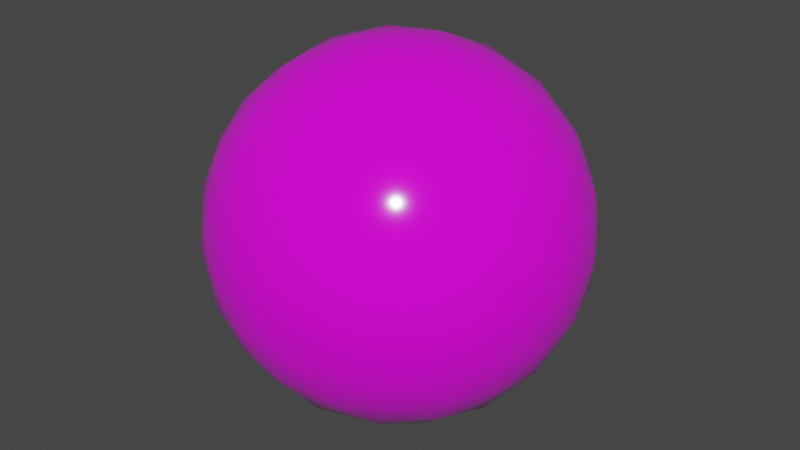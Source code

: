 # Source: blend.blend  (saved by Blender 2.83.19; exported with 4.5.12 LTS)
import bpy
from mathutils import Matrix  # noqa: F401  (used for matrix-valued properties, if any)

bpy.ops.wm.read_factory_settings(use_empty=True)
scene = bpy.context.scene
scene.name = 'Scene'

# ---- collections
col_collection = bpy.data.collections.new('Collection'); scene.collection.children.link(col_collection)

# ---- images (referenced by path relative to the original .blend; pixels are not part of the script)
import os
ASSET_DIR = os.environ.get("B2B_ASSET_DIR", "")  # directory of the original .blend (textures are referenced by path, not embedded)
HERE = os.path.dirname(os.path.abspath(__file__))  # packed textures are extracted next to this script under _unpacked/

def load_image(name, relpath, width, height, colorspace="sRGB"):
    """Load a texture the original file referenced (path relative to the .blend, or extracted next to this script)."""
    p = next((c for c in (os.path.join(HERE, relpath), os.path.join(ASSET_DIR, relpath)) if relpath and os.path.exists(c)), "")
    if p:
        img = bpy.data.images.load(p, check_existing=True)
        img.name = name
    else:  # same state as the original file: an image datablock whose file is absent (Cycles renders it pink)
        img = bpy.data.images.new(name, width, height)
        img.source = "FILE"
        img.filepath = "//" + (relpath or name)
    img.colorspace_settings.name = colorspace
    return img
img_colortexture_png = load_image('colorTexture.png', 'colorTexture.png', 1024, 1024, 'sRGB')

# ---- materials (node trees are filled in below, after node groups)
mat_001 = bpy.data.materials.new('材质.001')
mat_001.use_transparent_shadow = False

# ---- material node trees
mat_001.use_nodes = True; mat_001.node_tree.nodes.clear()
_N = mat_001.node_tree.nodes; _L = mat_001.node_tree.links
n0 = _N.new('ShaderNodeBsdfPrincipled'); n0.name = 'Principled BSDF'; n0.location = (10, 300)
n0.distribution = 'GGX'
n0.subsurface_method = 'BURLEY'
n0.inputs[2].default_value = 0.0974
n0.inputs[3].default_value = 1.45
n0.inputs[13].default_value = 0.9338
n0.inputs[27].default_value = (0.0, 0.0, 0.0, 1.0)
n0.inputs[28].default_value = 1.0
n1 = _N.new('ShaderNodeOutputMaterial'); n1.name = 'Material Output'; n1.location = (300, 300)
n2 = _N.new('ShaderNodeTexImage'); n2.name = '图像纹理'; n2.location = (-282, 207)
n2.image = img_colortexture_png
_L.new(n0.outputs[0], n1.inputs[0])
_L.new(n2.outputs[0], n0.inputs[0])
n1.is_active_output = True

# ---- world
world_world = bpy.data.worlds.new('World'); scene.world = world_world
world_world.use_nodes = True; world_world.node_tree.nodes.clear()
_N = world_world.node_tree.nodes; _L = world_world.node_tree.links
n0 = _N.new('ShaderNodeOutputWorld'); n0.name = 'World Output'; n0.location = (300, 300)
n1 = _N.new('ShaderNodeBackground'); n1.name = 'Background'; n1.location = (10, 300)
n1.inputs[0].default_value = (0.05088, 0.05088, 0.05088, 1.0)
_L.new(n1.outputs[0], n0.inputs[0])
n0.is_active_output = True
world_world.color = (0.05088, 0.05088, 0.05088)
world_world.use_sun_shadow = False
world_world.sun_shadow_jitter_overblur = 0.0

# ---- meshes
me_x = bpy.data.meshes.new('棱角球')
me_x.from_pydata([(0.0, 0.0, -1.0), (0.7236, -0.5257, -0.4472), (-0.2764, -0.8506, -0.4472), (-0.8944, 0.0, -0.4472), (-0.2764, 0.8506, -0.4472), (0.7236, 0.5257, -0.4472), (0.2764, -0.8506, 0.4472), (-0.7236, -0.5257, 0.4472), (-0.7236, 0.5257, 0.4472), (0.2764, 0.8506, 0.4472), (0.8944, 0.0, 0.4472), (0.0, 0.0, 1.0), (-0.2328, -0.7166, -0.6575), (-0.1625, -0.5, -0.8507), (-0.07761, -0.2389, -0.9679), (0.2032, -0.1476, -0.9679), (0.4253, -0.309, -0.8507), (0.6095, -0.4429, -0.6575), (0.5319, -0.6817, -0.5023), (0.2629, -0.809, -0.5257), (-0.02964, -0.8642, -0.5023), (0.8127, 0.2952, -0.5023), (0.8506, 0.0, -0.5257), (0.8127, -0.2952, -0.5023), (0.2032, 0.1476, -0.9679), (0.4253, 0.309, -0.8507), (0.6095, 0.4429, -0.6575), (-0.7534, 0.0, -0.6575), (-0.5257, 0.0, -0.8507), (-0.2511, 0.0, -0.9679), (-0.484, -0.7166, -0.5023), (-0.6882, -0.5, -0.5257), (-0.8311, -0.2389, -0.5023), (-0.2328, 0.7166, -0.6575), (-0.1625, 0.5, -0.8507), (-0.07761, 0.2389, -0.9679), (-0.8311, 0.2389, -0.5023), (-0.6882, 0.5, -0.5257), (-0.484, 0.7166, -0.5023), (-0.02964, 0.8642, -0.5023), (0.2629, 0.809, -0.5257), (0.5319, 0.6817, -0.5023), (0.9566, -0.1476, 0.2511), (0.9511, -0.309, -1.752e-08), (0.8607, -0.4429, -0.2512), (0.8607, 0.4429, -0.2512), (0.9511, 0.309, 1.752e-08), (0.9566, 0.1476, 0.2511), (0.1552, -0.9554, 0.2512), (0.0, -1.0, -1.752e-08), (-0.1552, -0.9554, -0.2512), (0.6872, -0.6817, -0.2512), (0.5878, -0.809, 1.752e-08), (0.436, -0.8642, 0.2512), (-0.8607, -0.4429, 0.2512), (-0.9511, -0.309, -1.752e-08), (-0.9566, -0.1476, -0.2511), (-0.436, -0.8642, -0.2512), (-0.5878, -0.809, 1.752e-08), (-0.6872, -0.6817, 0.2512), (-0.6872, 0.6817, 0.2512), (-0.5878, 0.809, -1.752e-08), (-0.436, 0.8642, -0.2512), (-0.9566, 0.1476, -0.2511), (-0.9511, 0.309, 1.752e-08), (-0.8607, 0.4429, 0.2512), (0.436, 0.8642, 0.2512), (0.5878, 0.809, -1.752e-08), (0.6872, 0.6817, -0.2512), (-0.1552, 0.9554, -0.2512), (0.0, 1.0, 1.752e-08), (0.1552, 0.9554, 0.2512), (0.8311, -0.2389, 0.5023), (0.6882, -0.5, 0.5257), (0.484, -0.7166, 0.5023), (0.02964, -0.8642, 0.5023), (-0.2629, -0.809, 0.5257), (-0.5319, -0.6817, 0.5023), (-0.8127, -0.2952, 0.5023), (-0.8506, 0.0, 0.5257), (-0.8127, 0.2952, 0.5023), (-0.5319, 0.6817, 0.5023), (-0.2629, 0.809, 0.5257), (0.02964, 0.8642, 0.5023), (0.484, 0.7166, 0.5023), (0.6882, 0.5, 0.5257), (0.8311, 0.2389, 0.5023), (0.07761, -0.2389, 0.9679), (0.1625, -0.5, 0.8507), (0.2328, -0.7166, 0.6575), (0.7534, 0.0, 0.6575), (0.5257, 0.0, 0.8507), (0.2511, 0.0, 0.9679), (-0.2032, -0.1476, 0.9679), (-0.4253, -0.309, 0.8507), (-0.6095, -0.4429, 0.6575), (-0.2032, 0.1476, 0.9679), (-0.4253, 0.309, 0.8507), (-0.6095, 0.4429, 0.6575), (0.07761, 0.2389, 0.9679), (0.1625, 0.5, 0.8507), (0.2328, 0.7166, 0.6575), (0.3618, 0.2629, 0.8944), (0.6382, 0.2629, 0.7236), (0.4472, 0.5257, 0.7236), (-0.1382, 0.4253, 0.8944), (-0.05279, 0.6882, 0.7236), (-0.3618, 0.5878, 0.7236), (-0.4472, 0.0, 0.8944), (-0.6708, 0.1625, 0.7236), (-0.6708, -0.1625, 0.7236), (-0.1382, -0.4253, 0.8944), (-0.3618, -0.5878, 0.7236), (-0.05279, -0.6882, 0.7236), (0.3618, -0.2629, 0.8944), (0.4472, -0.5257, 0.7236), (0.6382, -0.2629, 0.7236), (0.8618, 0.4253, 0.2764), (0.809, 0.5878, 0.0), (0.6708, 0.6882, 0.2764), (-0.1382, 0.9511, 0.2764), (-0.309, 0.9511, -4.92e-07), (-0.4472, 0.8506, 0.2764), (-0.9472, 0.1625, 0.2764), (-1.0, -3.608e-07, 6.232e-07), (-0.9472, -0.1625, 0.2764), (-0.4472, -0.8506, 0.2764), (-0.309, -0.9511, -7.872e-07), (-0.1382, -0.9511, 0.2764), (0.6708, -0.6882, 0.2764), (0.809, -0.5878, -1.902e-06), (0.8618, -0.4253, 0.2764), (0.309, 0.9511, -2.615e-14), (0.4472, 0.8506, -0.2764), (0.1382, 0.9511, -0.2764), (-0.809, 0.5878, -7.845e-14), (-0.6708, 0.6882, -0.2764), (-0.8618, 0.4253, -0.2764), (-0.809, -0.5878, 8.031e-14), (-0.8618, -0.4253, -0.2764), (-0.6708, -0.6882, -0.2764), (0.309, -0.9511, 2.802e-14), (0.1382, -0.9511, -0.2764), (0.4472, -0.8506, -0.2764), (1.0, 0.0, 0.0), (0.9472, -0.1625, -0.2764), (0.9472, 0.1625, -0.2764), (0.3618, 0.5878, -0.7236), (0.1382, 0.4253, -0.8944), (0.05279, 0.6882, -0.7236), (-0.4472, 0.5257, -0.7236), (-0.3618, 0.2629, -0.8944), (-0.6382, 0.2629, -0.7236), (-0.6382, -0.2629, -0.7236), (-0.3618, -0.2629, -0.8944), (-0.4472, -0.5257, -0.7236), (0.6708, 0.1625, -0.7236), (0.6708, -0.1625, -0.7236), (0.4472, -7.38e-07, -0.8944), (0.05279, -0.6882, -0.7236), (0.1382, -0.4253, -0.8944), (0.3618, -0.5878, -0.7236)], [], [(0, 15, 14), (1, 17, 23), (0, 14, 29), (0, 29, 35), (0, 35, 24), (1, 23, 44), (2, 20, 50), (3, 32, 56), (4, 38, 62), (5, 41, 68), (1, 44, 51), (2, 50, 57), (3, 56, 63), (4, 62, 69), (5, 68, 45), (6, 74, 89), (7, 77, 95), (8, 80, 98), (9, 83, 101), (10, 86, 90), (92, 99, 11), (91, 102, 92), (90, 103, 91), (92, 102, 99), (102, 100, 99), (91, 103, 102), (103, 104, 102), (102, 104, 100), (104, 101, 100), (90, 86, 103), (86, 85, 103), (103, 85, 104), (85, 84, 104), (104, 84, 101), (84, 9, 101), (99, 96, 11), (100, 105, 99), (101, 106, 100), (99, 105, 96), (105, 97, 96), (100, 106, 105), (106, 107, 105), (105, 107, 97), (107, 98, 97), (101, 83, 106), (83, 82, 106), (106, 82, 107), (82, 81, 107), (107, 81, 98), (81, 8, 98), (96, 93, 11), (97, 108, 96), (98, 109, 97), (96, 108, 93), (108, 94, 93), (97, 109, 108), (109, 110, 108), (108, 110, 94), (110, 95, 94), (98, 80, 109), (80, 79, 109), (109, 79, 110), (79, 78, 110), (110, 78, 95), (78, 7, 95), (93, 87, 11), (94, 111, 93), (95, 112, 94), (93, 111, 87), (111, 88, 87), (94, 112, 111), (112, 113, 111), (111, 113, 88), (113, 89, 88), (95, 77, 112), (77, 76, 112), (112, 76, 113), (76, 75, 113), (113, 75, 89), (75, 6, 89), (87, 92, 11), (88, 114, 87), (89, 115, 88), (87, 114, 92), (114, 91, 92), (88, 115, 114), (115, 116, 114), (114, 116, 91), (116, 90, 91), (89, 74, 115), (74, 73, 115), (115, 73, 116), (73, 72, 116), (116, 72, 90), (72, 10, 90), (47, 86, 10), (46, 117, 47), (45, 118, 46), (47, 117, 86), (117, 85, 86), (46, 118, 117), (118, 119, 117), (117, 119, 85), (119, 84, 85), (45, 68, 118), (68, 67, 118), (118, 67, 119), (67, 66, 119), (119, 66, 84), (66, 9, 84), (71, 83, 9), (70, 120, 71), (69, 121, 70), (71, 120, 83), (120, 82, 83), (70, 121, 120), (121, 122, 120), (120, 122, 82), (122, 81, 82), (69, 62, 121), (62, 61, 121), (121, 61, 122), (61, 60, 122), (122, 60, 81), (60, 8, 81), (65, 80, 8), (64, 123, 65), (63, 124, 64), (65, 123, 80), (123, 79, 80), (64, 124, 123), (124, 125, 123), (123, 125, 79), (125, 78, 79), (63, 56, 124), (56, 55, 124), (124, 55, 125), (55, 54, 125), (125, 54, 78), (54, 7, 78), (59, 77, 7), (58, 126, 59), (57, 127, 58), (59, 126, 77), (126, 76, 77), (58, 127, 126), (127, 128, 126), (126, 128, 76), (128, 75, 76), (57, 50, 127), (50, 49, 127), (127, 49, 128), (49, 48, 128), (128, 48, 75), (48, 6, 75), (53, 74, 6), (52, 129, 53), (51, 130, 52), (53, 129, 74), (129, 73, 74), (52, 130, 129), (130, 131, 129), (129, 131, 73), (131, 72, 73), (51, 44, 130), (44, 43, 130), (130, 43, 131), (43, 42, 131), (131, 42, 72), (42, 10, 72), (66, 71, 9), (67, 132, 66), (68, 133, 67), (66, 132, 71), (132, 70, 71), (67, 133, 132), (133, 134, 132), (132, 134, 70), (134, 69, 70), (68, 41, 133), (41, 40, 133), (133, 40, 134), (40, 39, 134), (134, 39, 69), (39, 4, 69), (60, 65, 8), (61, 135, 60), (62, 136, 61), (60, 135, 65), (135, 64, 65), (61, 136, 135), (136, 137, 135), (135, 137, 64), (137, 63, 64), (62, 38, 136), (38, 37, 136), (136, 37, 137), (37, 36, 137), (137, 36, 63), (36, 3, 63), (54, 59, 7), (55, 138, 54), (56, 139, 55), (54, 138, 59), (138, 58, 59), (55, 139, 138), (139, 140, 138), (138, 140, 58), (140, 57, 58), (56, 32, 139), (32, 31, 139), (139, 31, 140), (31, 30, 140), (140, 30, 57), (30, 2, 57), (48, 53, 6), (49, 141, 48), (50, 142, 49), (48, 141, 53), (141, 52, 53), (49, 142, 141), (142, 143, 141), (141, 143, 52), (143, 51, 52), (50, 20, 142), (20, 19, 142), (142, 19, 143), (19, 18, 143), (143, 18, 51), (18, 1, 51), (42, 47, 10), (43, 144, 42), (44, 145, 43), (42, 144, 47), (144, 46, 47), (43, 145, 144), (145, 146, 144), (144, 146, 46), (146, 45, 46), (44, 23, 145), (23, 22, 145), (145, 22, 146), (22, 21, 146), (146, 21, 45), (21, 5, 45), (26, 41, 5), (25, 147, 26), (24, 148, 25), (26, 147, 41), (147, 40, 41), (25, 148, 147), (148, 149, 147), (147, 149, 40), (149, 39, 40), (24, 35, 148), (35, 34, 148), (148, 34, 149), (34, 33, 149), (149, 33, 39), (33, 4, 39), (33, 38, 4), (34, 150, 33), (35, 151, 34), (33, 150, 38), (150, 37, 38), (34, 151, 150), (151, 152, 150), (150, 152, 37), (152, 36, 37), (35, 29, 151), (29, 28, 151), (151, 28, 152), (28, 27, 152), (152, 27, 36), (27, 3, 36), (27, 32, 3), (28, 153, 27), (29, 154, 28), (27, 153, 32), (153, 31, 32), (28, 154, 153), (154, 155, 153), (153, 155, 31), (155, 30, 31), (29, 14, 154), (14, 13, 154), (154, 13, 155), (13, 12, 155), (155, 12, 30), (12, 2, 30), (21, 26, 5), (22, 156, 21), (23, 157, 22), (21, 156, 26), (156, 25, 26), (22, 157, 156), (157, 158, 156), (156, 158, 25), (158, 24, 25), (23, 17, 157), (17, 16, 157), (157, 16, 158), (16, 15, 158), (158, 15, 24), (15, 0, 24), (12, 20, 2), (13, 159, 12), (14, 160, 13), (12, 159, 20), (159, 19, 20), (13, 160, 159), (160, 161, 159), (159, 161, 19), (161, 18, 19), (14, 15, 160), (15, 16, 160), (160, 16, 161), (16, 17, 161), (161, 17, 18), (17, 1, 18)])
me_x.polygons.foreach_set('use_smooth', [True] * 320)
_uv = me_x.uv_layers.new(name='UV 贴图')
_uv.uv.foreach_set('vector', [0.4664, 0.4331, 0.4651, 0.4353, 0.4676, 0.4353, 0.4613, 0.4418, 0.4601, 0.4397, 0.4588, 0.4418, 0.4261, 0.4331, 0.4248, 0.4353, 0.4274, 0.4353, 0.4362, 0.4331, 0.4349, 0.4353, 0.4374, 0.4353, 0.4462, 0.4331, 0.445, 0.4353, 0.4475, 0.4353, 0.4613, 0.4418, 0.4588, 0.4418, 0.4601, 0.444, 0.4714, 0.4418, 0.4689, 0.4418, 0.4701, 0.444, 0.4311, 0.4418, 0.4286, 0.4418, 0.4299, 0.444, 0.4412, 0.4418, 0.4387, 0.4418, 0.4399, 0.444, 0.4513, 0.4418, 0.4487, 0.4418, 0.45, 0.444, 0.4613, 0.4418, 0.4601, 0.444, 0.4626, 0.444, 0.4714, 0.4418, 0.4701, 0.444, 0.4727, 0.444, 0.4311, 0.4418, 0.4299, 0.444, 0.4324, 0.444, 0.4412, 0.4418, 0.4399, 0.444, 0.4425, 0.444, 0.4513, 0.4418, 0.45, 0.444, 0.4525, 0.444, 0.4664, 0.4505, 0.4638, 0.4505, 0.4651, 0.4527, 0.4764, 0.4505, 0.4739, 0.4505, 0.4752, 0.4527, 0.4362, 0.4505, 0.4337, 0.4505, 0.4349, 0.4527, 0.4462, 0.4505, 0.4437, 0.4505, 0.445, 0.4527, 0.4563, 0.4505, 0.4538, 0.4505, 0.455, 0.4527, 0.4525, 0.4571, 0.45, 0.4571, 0.4513, 0.4593, 0.4538, 0.4549, 0.4513, 0.4549, 0.4525, 0.4571, 0.455, 0.4527, 0.4525, 0.4527, 0.4538, 0.4549, 0.4525, 0.4571, 0.4513, 0.4549, 0.45, 0.4571, 0.4513, 0.4549, 0.4487, 0.4549, 0.45, 0.4571, 0.4538, 0.4549, 0.4525, 0.4527, 0.4513, 0.4549, 0.4525, 0.4527, 0.45, 0.4527, 0.4513, 0.4549, 0.4513, 0.4549, 0.45, 0.4527, 0.4487, 0.4549, 0.45, 0.4527, 0.4475, 0.4527, 0.4487, 0.4549, 0.455, 0.4527, 0.4538, 0.4505, 0.4525, 0.4527, 0.4538, 0.4505, 0.4513, 0.4505, 0.4525, 0.4527, 0.4525, 0.4527, 0.4513, 0.4505, 0.45, 0.4527, 0.4513, 0.4505, 0.4487, 0.4505, 0.45, 0.4527, 0.45, 0.4527, 0.4487, 0.4505, 0.4475, 0.4527, 0.4487, 0.4505, 0.4462, 0.4505, 0.4475, 0.4527, 0.4425, 0.4571, 0.4399, 0.4571, 0.4412, 0.4593, 0.4437, 0.4549, 0.4412, 0.4549, 0.4425, 0.4571, 0.445, 0.4527, 0.4425, 0.4527, 0.4437, 0.4549, 0.4425, 0.4571, 0.4412, 0.4549, 0.4399, 0.4571, 0.4412, 0.4549, 0.4387, 0.4549, 0.4399, 0.4571, 0.4437, 0.4549, 0.4425, 0.4527, 0.4412, 0.4549, 0.4425, 0.4527, 0.4399, 0.4527, 0.4412, 0.4549, 0.4412, 0.4549, 0.4399, 0.4527, 0.4387, 0.4549, 0.4399, 0.4527, 0.4374, 0.4527, 0.4387, 0.4549, 0.445, 0.4527, 0.4437, 0.4505, 0.4425, 0.4527, 0.4437, 0.4505, 0.4412, 0.4505, 0.4425, 0.4527, 0.4425, 0.4527, 0.4412, 0.4505, 0.4399, 0.4527, 0.4412, 0.4505, 0.4387, 0.4505, 0.4399, 0.4527, 0.4399, 0.4527, 0.4387, 0.4505, 0.4374, 0.4527, 0.4387, 0.4505, 0.4362, 0.4505, 0.4374, 0.4527, 0.4324, 0.4571, 0.4299, 0.4571, 0.4311, 0.4593, 0.4337, 0.4549, 0.4311, 0.4549, 0.4324, 0.4571, 0.4349, 0.4527, 0.4324, 0.4527, 0.4337, 0.4549, 0.4324, 0.4571, 0.4311, 0.4549, 0.4299, 0.4571, 0.4311, 0.4549, 0.4286, 0.4549, 0.4299, 0.4571, 0.4337, 0.4549, 0.4324, 0.4527, 0.4311, 0.4549, 0.4324, 0.4527, 0.4299, 0.4527, 0.4311, 0.4549, 0.4311, 0.4549, 0.4299, 0.4527, 0.4286, 0.4549, 0.4299, 0.4527, 0.4274, 0.4527, 0.4286, 0.4549, 0.4349, 0.4527, 0.4337, 0.4505, 0.4324, 0.4527, 0.4337, 0.4505, 0.4311, 0.4505, 0.4324, 0.4527, 0.4324, 0.4527, 0.4311, 0.4505, 0.4299, 0.4527, 0.4311, 0.4505, 0.4286, 0.4505, 0.4299, 0.4527, 0.4299, 0.4527, 0.4286, 0.4505, 0.4274, 0.4527, 0.4286, 0.4505, 0.4261, 0.4505, 0.4274, 0.4527, 0.4727, 0.4571, 0.4701, 0.4571, 0.4714, 0.4593, 0.4739, 0.4549, 0.4714, 0.4549, 0.4727, 0.4571, 0.4752, 0.4527, 0.4727, 0.4527, 0.4739, 0.4549, 0.4727, 0.4571, 0.4714, 0.4549, 0.4701, 0.4571, 0.4714, 0.4549, 0.4689, 0.4549, 0.4701, 0.4571, 0.4739, 0.4549, 0.4727, 0.4527, 0.4714, 0.4549, 0.4727, 0.4527, 0.4701, 0.4527, 0.4714, 0.4549, 0.4714, 0.4549, 0.4701, 0.4527, 0.4689, 0.4549, 0.4701, 0.4527, 0.4676, 0.4527, 0.4689, 0.4549, 0.4752, 0.4527, 0.4739, 0.4505, 0.4727, 0.4527, 0.4739, 0.4505, 0.4714, 0.4505, 0.4727, 0.4527, 0.4727, 0.4527, 0.4714, 0.4505, 0.4701, 0.4527, 0.4714, 0.4505, 0.4689, 0.4505, 0.4701, 0.4527, 0.4701, 0.4527, 0.4689, 0.4505, 0.4676, 0.4527, 0.4689, 0.4505, 0.4664, 0.4505, 0.4676, 0.4527, 0.4626, 0.4571, 0.4601, 0.4571, 0.4613, 0.4593, 0.4638, 0.4549, 0.4613, 0.4549, 0.4626, 0.4571, 0.4651, 0.4527, 0.4626, 0.4527, 0.4638, 0.4549, 0.4626, 0.4571, 0.4613, 0.4549, 0.4601, 0.4571, 0.4613, 0.4549, 0.4588, 0.4549, 0.4601, 0.4571, 0.4638, 0.4549, 0.4626, 0.4527, 0.4613, 0.4549, 0.4626, 0.4527, 0.4601, 0.4527, 0.4613, 0.4549, 0.4613, 0.4549, 0.4601, 0.4527, 0.4588, 0.4549, 0.4601, 0.4527, 0.4576, 0.4527, 0.4588, 0.4549, 0.4651, 0.4527, 0.4638, 0.4505, 0.4626, 0.4527, 0.4638, 0.4505, 0.4613, 0.4505, 0.4626, 0.4527, 0.4626, 0.4527, 0.4613, 0.4505, 0.4601, 0.4527, 0.4613, 0.4505, 0.4588, 0.4505, 0.4601, 0.4527, 0.4601, 0.4527, 0.4588, 0.4505, 0.4576, 0.4527, 0.4588, 0.4505, 0.4563, 0.4505, 0.4576, 0.4527, 0.455, 0.4484, 0.4538, 0.4505, 0.4563, 0.4505, 0.4538, 0.4462, 0.4525, 0.4484, 0.455, 0.4484, 0.4525, 0.444, 0.4513, 0.4462, 0.4538, 0.4462, 0.455, 0.4484, 0.4525, 0.4484, 0.4538, 0.4505, 0.4525, 0.4484, 0.4513, 0.4505, 0.4538, 0.4505, 0.4538, 0.4462, 0.4513, 0.4462, 0.4525, 0.4484, 0.4513, 0.4462, 0.45, 0.4484, 0.4525, 0.4484, 0.4525, 0.4484, 0.45, 0.4484, 0.4513, 0.4505, 0.45, 0.4484, 0.4487, 0.4505, 0.4513, 0.4505, 0.4525, 0.444, 0.45, 0.444, 0.4513, 0.4462, 0.45, 0.444, 0.4487, 0.4462, 0.4513, 0.4462, 0.4513, 0.4462, 0.4487, 0.4462, 0.45, 0.4484, 0.4487, 0.4462, 0.4475, 0.4484, 0.45, 0.4484, 0.45, 0.4484, 0.4475, 0.4484, 0.4487, 0.4505, 0.4475, 0.4484, 0.4462, 0.4505, 0.4487, 0.4505, 0.445, 0.4484, 0.4437, 0.4505, 0.4462, 0.4505, 0.4437, 0.4462, 0.4425, 0.4484, 0.445, 0.4484, 0.4425, 0.444, 0.4412, 0.4462, 0.4437, 0.4462, 0.445, 0.4484, 0.4425, 0.4484, 0.4437, 0.4505, 0.4425, 0.4484, 0.4412, 0.4505, 0.4437, 0.4505, 0.4437, 0.4462, 0.4412, 0.4462, 0.4425, 0.4484, 0.4412, 0.4462, 0.4399, 0.4484, 0.4425, 0.4484, 0.4425, 0.4484, 0.4399, 0.4484, 0.4412, 0.4505, 0.4399, 0.4484, 0.4387, 0.4505, 0.4412, 0.4505, 0.4425, 0.444, 0.4399, 0.444, 0.4412, 0.4462, 0.4399, 0.444, 0.4387, 0.4462, 0.4412, 0.4462, 0.4412, 0.4462, 0.4387, 0.4462, 0.4399, 0.4484, 0.4387, 0.4462, 0.4374, 0.4484, 0.4399, 0.4484, 0.4399, 0.4484, 0.4374, 0.4484, 0.4387, 0.4505, 0.4374, 0.4484, 0.4362, 0.4505, 0.4387, 0.4505, 0.4349, 0.4484, 0.4337, 0.4505, 0.4362, 0.4505, 0.4337, 0.4462, 0.4324, 0.4484, 0.4349, 0.4484, 0.4324, 0.444, 0.4311, 0.4462, 0.4337, 0.4462, 0.4349, 0.4484, 0.4324, 0.4484, 0.4337, 0.4505, 0.4324, 0.4484, 0.4311, 0.4505, 0.4337, 0.4505, 0.4337, 0.4462, 0.4311, 0.4462, 0.4324, 0.4484, 0.4311, 0.4462, 0.4299, 0.4484, 0.4324, 0.4484, 0.4324, 0.4484, 0.4299, 0.4484, 0.4311, 0.4505, 0.4299, 0.4484, 0.4286, 0.4505, 0.4311, 0.4505, 0.4324, 0.444, 0.4299, 0.444, 0.4311, 0.4462, 0.4299, 0.444, 0.4286, 0.4462, 0.4311, 0.4462, 0.4311, 0.4462, 0.4286, 0.4462, 0.4299, 0.4484, 0.4286, 0.4462, 0.4274, 0.4484, 0.4299, 0.4484, 0.4299, 0.4484, 0.4274, 0.4484, 0.4286, 0.4505, 0.4274, 0.4484, 0.4261, 0.4505, 0.4286, 0.4505, 0.4752, 0.4484, 0.4739, 0.4505, 0.4764, 0.4505, 0.4739, 0.4462, 0.4727, 0.4484, 0.4752, 0.4484, 0.4727, 0.444, 0.4714, 0.4462, 0.4739, 0.4462, 0.4752, 0.4484, 0.4727, 0.4484, 0.4739, 0.4505, 0.4727, 0.4484, 0.4714, 0.4505, 0.4739, 0.4505, 0.4739, 0.4462, 0.4714, 0.4462, 0.4727, 0.4484, 0.4714, 0.4462, 0.4701, 0.4484, 0.4727, 0.4484, 0.4727, 0.4484, 0.4701, 0.4484, 0.4714, 0.4505, 0.4701, 0.4484, 0.4689, 0.4505, 0.4714, 0.4505, 0.4727, 0.444, 0.4701, 0.444, 0.4714, 0.4462, 0.4701, 0.444, 0.4689, 0.4462, 0.4714, 0.4462, 0.4714, 0.4462, 0.4689, 0.4462, 0.4701, 0.4484, 0.4689, 0.4462, 0.4676, 0.4484, 0.4701, 0.4484, 0.4701, 0.4484, 0.4676, 0.4484, 0.4689, 0.4505, 0.4676, 0.4484, 0.4664, 0.4505, 0.4689, 0.4505, 0.4651, 0.4484, 0.4638, 0.4505, 0.4664, 0.4505, 0.4638, 0.4462, 0.4626, 0.4484, 0.4651, 0.4484, 0.4626, 0.444, 0.4613, 0.4462, 0.4638, 0.4462, 0.4651, 0.4484, 0.4626, 0.4484, 0.4638, 0.4505, 0.4626, 0.4484, 0.4613, 0.4505, 0.4638, 0.4505, 0.4638, 0.4462, 0.4613, 0.4462, 0.4626, 0.4484, 0.4613, 0.4462, 0.4601, 0.4484, 0.4626, 0.4484, 0.4626, 0.4484, 0.4601, 0.4484, 0.4613, 0.4505, 0.4601, 0.4484, 0.4588, 0.4505, 0.4613, 0.4505, 0.4626, 0.444, 0.4601, 0.444, 0.4613, 0.4462, 0.4601, 0.444, 0.4588, 0.4462, 0.4613, 0.4462, 0.4613, 0.4462, 0.4588, 0.4462, 0.4601, 0.4484, 0.4588, 0.4462, 0.4576, 0.4484, 0.4601, 0.4484, 0.4601, 0.4484, 0.4576, 0.4484, 0.4588, 0.4505, 0.4576, 0.4484, 0.4563, 0.4505, 0.4588, 0.4505, 0.4475, 0.4484, 0.445, 0.4484, 0.4462, 0.4505, 0.4487, 0.4462, 0.4462, 0.4462, 0.4475, 0.4484, 0.45, 0.444, 0.4475, 0.444, 0.4487, 0.4462, 0.4475, 0.4484, 0.4462, 0.4462, 0.445, 0.4484, 0.4462, 0.4462, 0.4437, 0.4462, 0.445, 0.4484, 0.4487, 0.4462, 0.4475, 0.444, 0.4462, 0.4462, 0.4475, 0.444, 0.445, 0.444, 0.4462, 0.4462, 0.4462, 0.4462, 0.445, 0.444, 0.4437, 0.4462, 0.445, 0.444, 0.4425, 0.444, 0.4437, 0.4462, 0.45, 0.444, 0.4487, 0.4418, 0.4475, 0.444, 0.4487, 0.4418, 0.4462, 0.4418, 0.4475, 0.444, 0.4475, 0.444, 0.4462, 0.4418, 0.445, 0.444, 0.4462, 0.4418, 0.4437, 0.4418, 0.445, 0.444, 0.445, 0.444, 0.4437, 0.4418, 0.4425, 0.444, 0.4437, 0.4418, 0.4412, 0.4418, 0.4425, 0.444, 0.4374, 0.4484, 0.4349, 0.4484, 0.4362, 0.4505, 0.4387, 0.4462, 0.4362, 0.4462, 0.4374, 0.4484, 0.4399, 0.444, 0.4374, 0.444, 0.4387, 0.4462, 0.4374, 0.4484, 0.4362, 0.4462, 0.4349, 0.4484, 0.4362, 0.4462, 0.4337, 0.4462, 0.4349, 0.4484, 0.4387, 0.4462, 0.4374, 0.444, 0.4362, 0.4462, 0.4374, 0.444, 0.4349, 0.444, 0.4362, 0.4462, 0.4362, 0.4462, 0.4349, 0.444, 0.4337, 0.4462, 0.4349, 0.444, 0.4324, 0.444, 0.4337, 0.4462, 0.4399, 0.444, 0.4387, 0.4418, 0.4374, 0.444, 0.4387, 0.4418, 0.4362, 0.4418, 0.4374, 0.444, 0.4374, 0.444, 0.4362, 0.4418, 0.4349, 0.444, 0.4362, 0.4418, 0.4337, 0.4418, 0.4349, 0.444, 0.4349, 0.444, 0.4337, 0.4418, 0.4324, 0.444, 0.4337, 0.4418, 0.4311, 0.4418, 0.4324, 0.444, 0.4274, 0.4484, 0.4248, 0.4484, 0.4261, 0.4505, 0.4286, 0.4462, 0.4261, 0.4462, 0.4274, 0.4484, 0.4299, 0.444, 0.4274, 0.444, 0.4286, 0.4462, 0.4274, 0.4484, 0.4261, 0.4462, 0.4248, 0.4484, 0.4261, 0.4462, 0.4236, 0.4462, 0.4248, 0.4484, 0.4286, 0.4462, 0.4274, 0.444, 0.4261, 0.4462, 0.4274, 0.444, 0.4248, 0.444, 0.4261, 0.4462, 0.4261, 0.4462, 0.4248, 0.444, 0.4236, 0.4462, 0.4248, 0.444, 0.4223, 0.444, 0.4236, 0.4462, 0.4299, 0.444, 0.4286, 0.4418, 0.4274, 0.444, 0.4286, 0.4418, 0.4261, 0.4418, 0.4274, 0.444, 0.4274, 0.444, 0.4261, 0.4418, 0.4248, 0.444, 0.4261, 0.4418, 0.4236, 0.4418, 0.4248, 0.444, 0.4248, 0.444, 0.4236, 0.4418, 0.4223, 0.444, 0.4236, 0.4418, 0.4211, 0.4418, 0.4223, 0.444, 0.4676, 0.4484, 0.4651, 0.4484, 0.4664, 0.4505, 0.4689, 0.4462, 0.4664, 0.4462, 0.4676, 0.4484, 0.4701, 0.444, 0.4676, 0.444, 0.4689, 0.4462, 0.4676, 0.4484, 0.4664, 0.4462, 0.4651, 0.4484, 0.4664, 0.4462, 0.4638, 0.4462, 0.4651, 0.4484, 0.4689, 0.4462, 0.4676, 0.444, 0.4664, 0.4462, 0.4676, 0.444, 0.4651, 0.444, 0.4664, 0.4462, 0.4664, 0.4462, 0.4651, 0.444, 0.4638, 0.4462, 0.4651, 0.444, 0.4626, 0.444, 0.4638, 0.4462, 0.4701, 0.444, 0.4689, 0.4418, 0.4676, 0.444, 0.4689, 0.4418, 0.4664, 0.4418, 0.4676, 0.444, 0.4676, 0.444, 0.4664, 0.4418, 0.4651, 0.444, 0.4664, 0.4418, 0.4638, 0.4418, 0.4651, 0.444, 0.4651, 0.444, 0.4638, 0.4418, 0.4626, 0.444, 0.4638, 0.4418, 0.4613, 0.4418, 0.4626, 0.444, 0.4576, 0.4484, 0.455, 0.4484, 0.4563, 0.4505, 0.4588, 0.4462, 0.4563, 0.4462, 0.4576, 0.4484, 0.4601, 0.444, 0.4576, 0.444, 0.4588, 0.4462, 0.4576, 0.4484, 0.4563, 0.4462, 0.455, 0.4484, 0.4563, 0.4462, 0.4538, 0.4462, 0.455, 0.4484, 0.4588, 0.4462, 0.4576, 0.444, 0.4563, 0.4462, 0.4576, 0.444, 0.455, 0.444, 0.4563, 0.4462, 0.4563, 0.4462, 0.455, 0.444, 0.4538, 0.4462, 0.455, 0.444, 0.4525, 0.444, 0.4538, 0.4462, 0.4601, 0.444, 0.4588, 0.4418, 0.4576, 0.444, 0.4588, 0.4418, 0.4563, 0.4418, 0.4576, 0.444, 0.4576, 0.444, 0.4563, 0.4418, 0.455, 0.444, 0.4563, 0.4418, 0.4538, 0.4418, 0.455, 0.444, 0.455, 0.444, 0.4538, 0.4418, 0.4525, 0.444, 0.4538, 0.4418, 0.4513, 0.4418, 0.4525, 0.444, 0.45, 0.4397, 0.4487, 0.4418, 0.4513, 0.4418, 0.4487, 0.4375, 0.4475, 0.4397, 0.45, 0.4397, 0.4475, 0.4353, 0.4462, 0.4375, 0.4487, 0.4375, 0.45, 0.4397, 0.4475, 0.4397, 0.4487, 0.4418, 0.4475, 0.4397, 0.4462, 0.4418, 0.4487, 0.4418, 0.4487, 0.4375, 0.4462, 0.4375, 0.4475, 0.4397, 0.4462, 0.4375, 0.445, 0.4397, 0.4475, 0.4397, 0.4475, 0.4397, 0.445, 0.4397, 0.4462, 0.4418, 0.445, 0.4397, 0.4437, 0.4418, 0.4462, 0.4418, 0.4475, 0.4353, 0.445, 0.4353, 0.4462, 0.4375, 0.445, 0.4353, 0.4437, 0.4375, 0.4462, 0.4375, 0.4462, 0.4375, 0.4437, 0.4375, 0.445, 0.4397, 0.4437, 0.4375, 0.4425, 0.4397, 0.445, 0.4397, 0.445, 0.4397, 0.4425, 0.4397, 0.4437, 0.4418, 0.4425, 0.4397, 0.4412, 0.4418, 0.4437, 0.4418, 0.4399, 0.4397, 0.4387, 0.4418, 0.4412, 0.4418, 0.4387, 0.4375, 0.4374, 0.4397, 0.4399, 0.4397, 0.4374, 0.4353, 0.4362, 0.4375, 0.4387, 0.4375, 0.4399, 0.4397, 0.4374, 0.4397, 0.4387, 0.4418, 0.4374, 0.4397, 0.4362, 0.4418, 0.4387, 0.4418, 0.4387, 0.4375, 0.4362, 0.4375, 0.4374, 0.4397, 0.4362, 0.4375, 0.4349, 0.4397, 0.4374, 0.4397, 0.4374, 0.4397, 0.4349, 0.4397, 0.4362, 0.4418, 0.4349, 0.4397, 0.4337, 0.4418, 0.4362, 0.4418, 0.4374, 0.4353, 0.4349, 0.4353, 0.4362, 0.4375, 0.4349, 0.4353, 0.4337, 0.4375, 0.4362, 0.4375, 0.4362, 0.4375, 0.4337, 0.4375, 0.4349, 0.4397, 0.4337, 0.4375, 0.4324, 0.4397, 0.4349, 0.4397, 0.4349, 0.4397, 0.4324, 0.4397, 0.4337, 0.4418, 0.4324, 0.4397, 0.4311, 0.4418, 0.4337, 0.4418, 0.4299, 0.4397, 0.4286, 0.4418, 0.4311, 0.4418, 0.4286, 0.4375, 0.4274, 0.4397, 0.4299, 0.4397, 0.4274, 0.4353, 0.4261, 0.4375, 0.4286, 0.4375, 0.4299, 0.4397, 0.4274, 0.4397, 0.4286, 0.4418, 0.4274, 0.4397, 0.4261, 0.4418, 0.4286, 0.4418, 0.4286, 0.4375, 0.4261, 0.4375, 0.4274, 0.4397, 0.4261, 0.4375, 0.4248, 0.4397, 0.4274, 0.4397, 0.4274, 0.4397, 0.4248, 0.4397, 0.4261, 0.4418, 0.4248, 0.4397, 0.4236, 0.4418, 0.4261, 0.4418, 0.4274, 0.4353, 0.4248, 0.4353, 0.4261, 0.4375, 0.4248, 0.4353, 0.4236, 0.4375, 0.4261, 0.4375, 0.4261, 0.4375, 0.4236, 0.4375, 0.4248, 0.4397, 0.4236, 0.4375, 0.4223, 0.4397, 0.4248, 0.4397, 0.4248, 0.4397, 0.4223, 0.4397, 0.4236, 0.4418, 0.4223, 0.4397, 0.4211, 0.4418, 0.4236, 0.4418, 0.4538, 0.4418, 0.4525, 0.4397, 0.4513, 0.4418, 0.4563, 0.4418, 0.455, 0.4397, 0.4538, 0.4418, 0.4588, 0.4418, 0.4576, 0.4397, 0.4563, 0.4418, 0.4538, 0.4418, 0.455, 0.4397, 0.4525, 0.4397, 0.455, 0.4397, 0.4538, 0.4375, 0.4525, 0.4397, 0.4563, 0.4418, 0.4576, 0.4397, 0.455, 0.4397, 0.4576, 0.4397, 0.4563, 0.4375, 0.455, 0.4397, 0.455, 0.4397, 0.4563, 0.4375, 0.4538, 0.4375, 0.4563, 0.4375, 0.455, 0.4353, 0.4538, 0.4375, 0.4588, 0.4418, 0.4601, 0.4397, 0.4576, 0.4397, 0.4601, 0.4397, 0.4588, 0.4375, 0.4576, 0.4397, 0.4576, 0.4397, 0.4588, 0.4375, 0.4563, 0.4375, 0.4588, 0.4375, 0.4576, 0.4353, 0.4563, 0.4375, 0.4563, 0.4375, 0.4576, 0.4353, 0.455, 0.4353, 0.4576, 0.4353, 0.4563, 0.4331, 0.455, 0.4353, 0.4701, 0.4397, 0.4689, 0.4418, 0.4714, 0.4418, 0.4689, 0.4375, 0.4676, 0.4397, 0.4701, 0.4397, 0.4676, 0.4353, 0.4664, 0.4375, 0.4689, 0.4375, 0.4701, 0.4397, 0.4676, 0.4397, 0.4689, 0.4418, 0.4676, 0.4397, 0.4664, 0.4418, 0.4689, 0.4418, 0.4689, 0.4375, 0.4664, 0.4375, 0.4676, 0.4397, 0.4664, 0.4375, 0.4651, 0.4397, 0.4676, 0.4397, 0.4676, 0.4397, 0.4651, 0.4397, 0.4664, 0.4418, 0.4651, 0.4397, 0.4638, 0.4418, 0.4664, 0.4418, 0.4676, 0.4353, 0.4651, 0.4353, 0.4664, 0.4375, 0.4651, 0.4353, 0.4638, 0.4375, 0.4664, 0.4375, 0.4664, 0.4375, 0.4638, 0.4375, 0.4651, 0.4397, 0.4638, 0.4375, 0.4626, 0.4397, 0.4651, 0.4397, 0.4651, 0.4397, 0.4626, 0.4397, 0.4638, 0.4418, 0.4626, 0.4397, 0.4613, 0.4418, 0.4638, 0.4418])
me_x.materials.append(mat_001)
me_x.use_remesh_fix_poles = True
me_x.use_remesh_preserve_attributes = False
me_x.use_mirror_vertex_groups = False
me_x.update()

# ---- objects
ob_x = bpy.data.objects.new('棱角球', me_x)

# ---- transforms, parenting, visibility, modifiers, constraints
ob_x.location = (0.0, 0.0, 0.0)
ob_x.lineart.crease_threshold = 0.0

# ---- collection membership
col_collection.objects.link(ob_x)

# ---- scene / render settings (as saved in the file)
scene.frame_start = 1; scene.frame_end = 250; scene.frame_set(1)
scene.render.engine = 'BLENDER_EEVEE_NEXT'
scene.cycles.use_denoising = False
scene.cycles.samples = 128
scene.cycles.sampling_pattern = 'TABULATED_SOBOL'
scene.cycles.use_adaptive_sampling = False
scene.cycles.use_light_tree = False
scene.view_settings.view_transform = 'Filmic'
bpy.context.view_layer.update()

# ---- added for rendering (the .blend has no active camera and no usable light): camera, sun
cam_auto = bpy.data.cameras.new('AutoCamera')
cam_auto.lens = 50.0
cam_auto.sensor_width = 36.0
cam_auto.clip_end = 1000.0
ob_auto_camera = bpy.data.objects.new('AutoCamera', cam_auto)
scene.collection.objects.link(ob_auto_camera)
ob_auto_camera.location = (3.20507, -3.84609, 2.56406)
ob_auto_camera.rotation_euler = (1.09748, -7.21219e-08, 0.694738)
scene.camera = ob_auto_camera
light_auto_sun = bpy.data.lights.new('AutoSun', 'SUN')
light_auto_sun.energy = 3.0
light_auto_sun.angle = 0.0523599
ob_auto_sun = bpy.data.objects.new('AutoSun', light_auto_sun)
scene.collection.objects.link(ob_auto_sun)
ob_auto_sun.rotation_euler = (0.872665, 0.174533, 0.523599)
bpy.context.view_layer.update()
